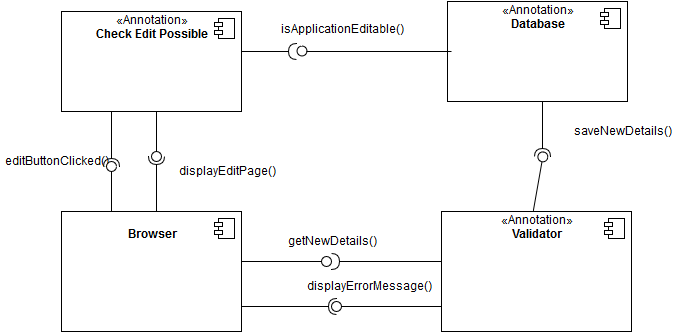

The diagram above was exported from draw.io. Its source (the exported page's mxGraphModel, read from the mxfile embedded in the PNG):
<mxGraphModel dx="1084" dy="484" grid="1" gridSize="10" guides="1" tooltips="1" connect="1" arrows="1" fold="1" page="1" pageScale="1" pageWidth="826" pageHeight="1169" background="#ffffff" math="0">
  <root>
    <mxCell id="0" />
    <mxCell id="1" parent="0" />
    <mxCell id="8" value="«Annotation»&lt;br&gt;&lt;b&gt;Check Edit Possible&lt;br&gt;&lt;/b&gt;" style="overflow=fill;html=1;" vertex="1" parent="1">
      <mxGeometry x="440" y="140" width="180" height="100" as="geometry" />
    </mxCell>
    <mxCell id="9" value="" style="shape=component;jettyWidth=8;jettyHeight=4;" vertex="1" parent="8">
      <mxGeometry x="1" width="20" height="20" relative="1" as="geometry">
        <mxPoint x="-27" y="7" as="offset" />
      </mxGeometry>
    </mxCell>
    <mxCell id="12" value="«Annotation»&lt;br&gt;&lt;b&gt;Database&lt;/b&gt;" style="overflow=fill;html=1;" vertex="1" parent="1">
      <mxGeometry x="826" y="130" width="180" height="100" as="geometry" />
    </mxCell>
    <mxCell id="13" value="" style="shape=component;jettyWidth=8;jettyHeight=4;" vertex="1" parent="12">
      <mxGeometry x="1" width="20" height="20" relative="1" as="geometry">
        <mxPoint x="-27" y="7" as="offset" />
      </mxGeometry>
    </mxCell>
    <mxCell id="15" value="" style="shape=requires;direction=south;html=1;" vertex="1" parent="1">
      <mxGeometry x="620" y="170" width="60" height="20" as="geometry" />
    </mxCell>
    <mxCell id="16" value="&lt;br&gt;&lt;b&gt;Browser&lt;/b&gt;" style="overflow=fill;html=1;" vertex="1" parent="1">
      <mxGeometry x="440" y="340" width="180" height="120" as="geometry" />
    </mxCell>
    <mxCell id="17" value="" style="shape=component;jettyWidth=8;jettyHeight=4;" vertex="1" parent="16">
      <mxGeometry x="1" width="20" height="20" relative="1" as="geometry">
        <mxPoint x="-27" y="7" as="offset" />
      </mxGeometry>
    </mxCell>
    <mxCell id="19" value="" style="shape=lollipop;direction=west;html=1;" vertex="1" parent="1">
      <mxGeometry x="530" y="240" width="10" height="50" as="geometry" />
    </mxCell>
    <mxCell id="20" value="" style="shape=requires;direction=east;html=1;" vertex="1" parent="1">
      <mxGeometry x="525" y="280" width="20" height="60" as="geometry" />
    </mxCell>
    <mxCell id="21" value="editButtonClicked()" style="text;html=1;strokeColor=none;fillColor=none;align=center;verticalAlign=middle;whiteSpace=wrap;overflow=hidden;" vertex="1" parent="1">
      <mxGeometry x="380" y="280" width="110" height="20" as="geometry" />
    </mxCell>
    <mxCell id="24" value="" style="shape=lollipop;direction=north;html=1;" vertex="1" parent="1">
      <mxGeometry x="675" y="175" width="155" height="10" as="geometry" />
    </mxCell>
    <mxCell id="25" value="isApplicationEditable()&lt;br&gt;&lt;br&gt;" style="text;html=1;strokeColor=none;fillColor=none;align=center;verticalAlign=middle;whiteSpace=wrap;overflow=hidden;" vertex="1" parent="1">
      <mxGeometry x="650" y="150" width="140" height="20" as="geometry" />
    </mxCell>
    <mxCell id="27" value="" style="shape=lollipop;direction=south;html=1;" vertex="1" parent="1">
      <mxGeometry x="620" y="385" width="90" height="10" as="geometry" />
    </mxCell>
    <mxCell id="28" value="«Annotation»&lt;br&gt;&lt;b&gt;Validator&lt;/b&gt;" style="overflow=fill;html=1;" vertex="1" parent="1">
      <mxGeometry x="820" y="340" width="190" height="120" as="geometry" />
    </mxCell>
    <mxCell id="29" value="" style="shape=component;jettyWidth=8;jettyHeight=4;" vertex="1" parent="28">
      <mxGeometry x="1" width="20" height="20" relative="1" as="geometry">
        <mxPoint x="-27" y="7" as="offset" />
      </mxGeometry>
    </mxCell>
    <mxCell id="30" value="" style="shape=requires;direction=north;html=1;" vertex="1" parent="1">
      <mxGeometry x="705" y="380" width="115" height="20" as="geometry" />
    </mxCell>
    <mxCell id="31" value="getNewDetails()" style="text;html=1;strokeColor=none;fillColor=none;align=center;verticalAlign=middle;whiteSpace=wrap;overflow=hidden;" vertex="1" parent="1">
      <mxGeometry x="658" y="360" width="105" height="20" as="geometry" />
    </mxCell>
    <mxCell id="32" value="" style="shape=lollipop;direction=north;html=1;" vertex="1" parent="1">
      <mxGeometry x="710" y="430" width="110" height="10" as="geometry" />
    </mxCell>
    <mxCell id="33" value="" style="shape=requires;direction=south;html=1;" vertex="1" parent="1">
      <mxGeometry x="620" y="425" width="100" height="20" as="geometry" />
    </mxCell>
    <mxCell id="34" value="displayErrorMessage()" style="text;html=1;strokeColor=none;fillColor=none;align=center;verticalAlign=middle;whiteSpace=wrap;overflow=hidden;" vertex="1" parent="1">
      <mxGeometry x="675" y="405" width="145" height="20" as="geometry" />
    </mxCell>
    <mxCell id="38" value="" style="shape=requires;direction=west;html=1;" vertex="1" parent="1">
      <mxGeometry x="911" y="230" width="20" height="60" as="geometry" />
    </mxCell>
    <mxCell id="40" value="" style="shape=lollipop;direction=east;html=1;rotation=10;" vertex="1" parent="1">
      <mxGeometry x="912" y="280" width="10" height="60" as="geometry" />
    </mxCell>
    <mxCell id="41" style="edgeStyle=orthogonalEdgeStyle;rounded=0;html=1;exitX=0.25;exitY=0;entryX=0.25;entryY=0;jettySize=auto;orthogonalLoop=1;strokeColor=#000000;" edge="1" parent="1" source="25" target="25">
      <mxGeometry relative="1" as="geometry" />
    </mxCell>
    <mxCell id="42" value="saveNewDetails()" style="text;html=1;strokeColor=none;fillColor=none;align=center;verticalAlign=middle;whiteSpace=wrap;overflow=hidden;" vertex="1" parent="1">
      <mxGeometry x="931" y="250" width="140" height="20" as="geometry" />
    </mxCell>
    <mxCell id="43" value="" style="shape=lollipop;direction=east;html=1;" vertex="1" parent="1">
      <mxGeometry x="455" y="290" width="70" height="50" as="geometry" />
    </mxCell>
    <mxCell id="44" value="" style="shape=requires;direction=west;html=1;" vertex="1" parent="1">
      <mxGeometry x="480" y="240" width="20" height="60" as="geometry" />
    </mxCell>
    <mxCell id="45" value="displayEditPage()" style="text;html=1;strokeColor=none;fillColor=none;align=center;verticalAlign=middle;whiteSpace=wrap;overflow=hidden;" vertex="1" parent="1">
      <mxGeometry x="550" y="290" width="110" height="20" as="geometry" />
    </mxCell>
  </root>
</mxGraphModel>